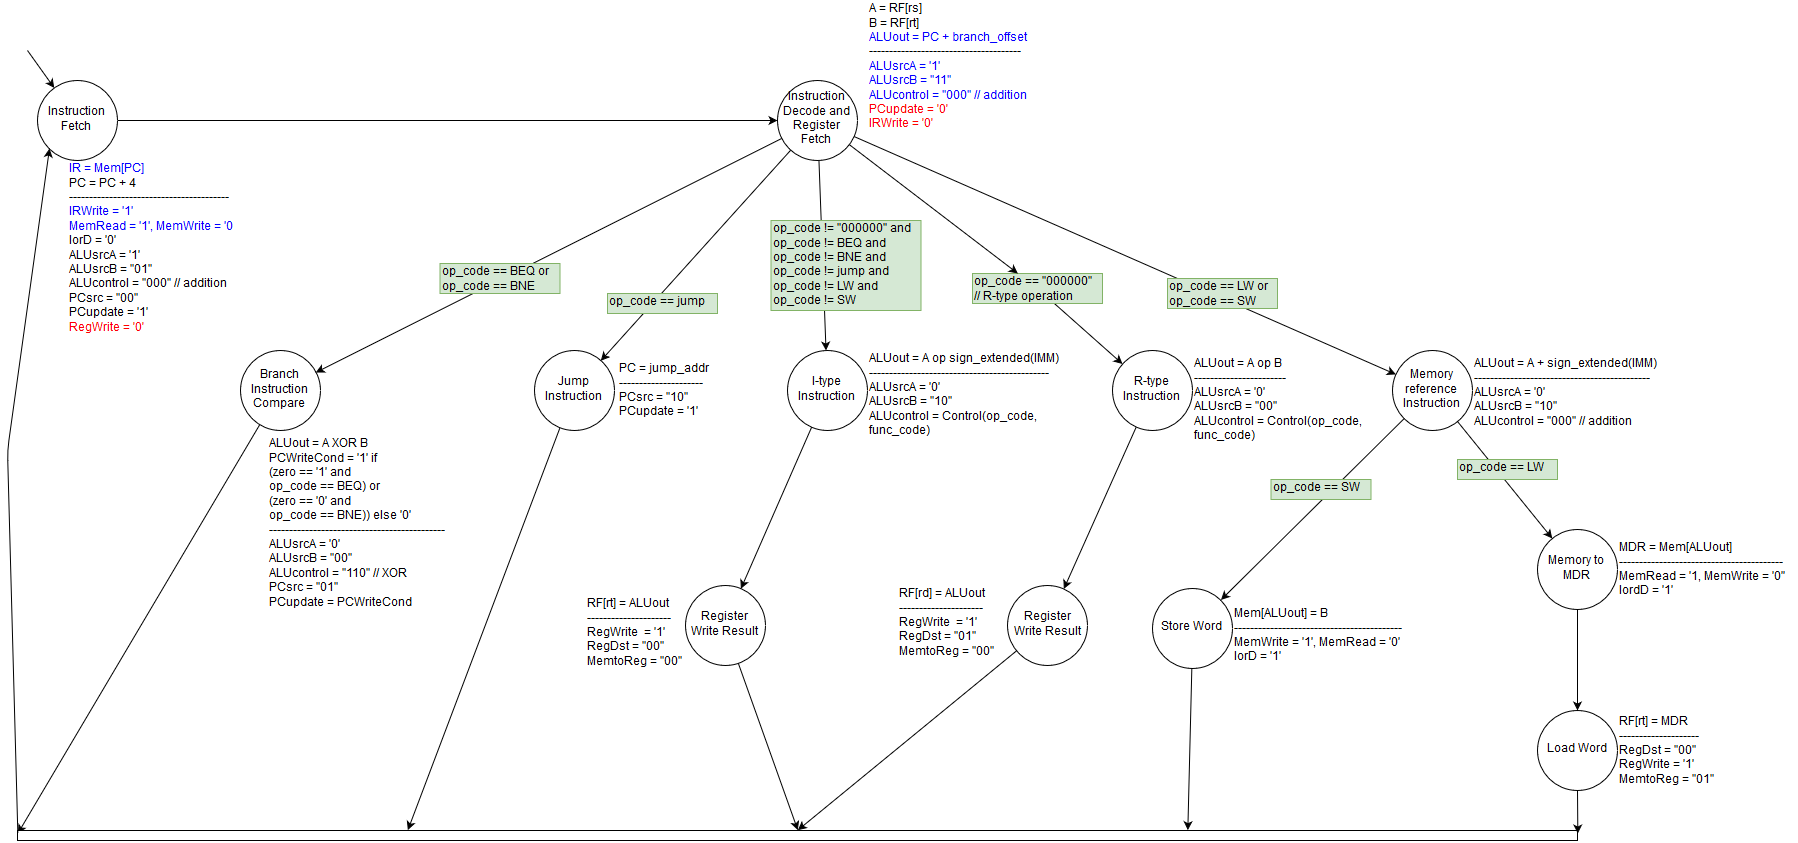

The diagram above was exported from draw.io. Its source (the exported page's mxGraphModel, read from the mxfile embedded in the PNG):
<mxGraphModel dx="1683" dy="982" grid="1" gridSize="10" guides="1" tooltips="1" connect="1" arrows="1" fold="1" page="1" pageScale="1" pageWidth="850" pageHeight="1100" math="0" shadow="0">
  <root>
    <mxCell id="0" />
    <mxCell id="1" parent="0" />
    <mxCell id="UgndRQnlo53V3-hd8Uyo-5" style="edgeStyle=orthogonalEdgeStyle;rounded=0;orthogonalLoop=1;jettySize=auto;html=1;" parent="1" source="UgndRQnlo53V3-hd8Uyo-1" target="UgndRQnlo53V3-hd8Uyo-4" edge="1">
      <mxGeometry relative="1" as="geometry" />
    </mxCell>
    <mxCell id="UgndRQnlo53V3-hd8Uyo-1" value="Instruction Fetch" style="ellipse;whiteSpace=wrap;html=1;aspect=fixed;" parent="1" vertex="1">
      <mxGeometry x="40" y="100" width="80" height="80" as="geometry" />
    </mxCell>
    <mxCell id="UgndRQnlo53V3-hd8Uyo-2" value="" style="endArrow=classic;html=1;" parent="1" target="UgndRQnlo53V3-hd8Uyo-1" edge="1">
      <mxGeometry width="50" height="50" relative="1" as="geometry">
        <mxPoint x="30" y="70" as="sourcePoint" />
        <mxPoint x="140" y="20" as="targetPoint" />
      </mxGeometry>
    </mxCell>
    <mxCell id="UgndRQnlo53V3-hd8Uyo-3" value="&lt;div&gt;&lt;font color=&quot;#0000FF&quot;&gt;IR = Mem[PC]&lt;/font&gt;&lt;/div&gt;&lt;div&gt;PC = PC + 4&lt;/div&gt;&lt;div&gt;----------------------------------------&lt;br&gt;&lt;/div&gt;&lt;div&gt;&lt;font color=&quot;#0000FF&quot;&gt;IRWrite = '1'&lt;/font&gt;&lt;/div&gt;&lt;div&gt;&lt;font color=&quot;#0000FF&quot;&gt;MemRead = '1', MemWrite = '0&lt;/font&gt;'&lt;/div&gt;&lt;div&gt;IorD = '0'&lt;/div&gt;&lt;div&gt;ALUsrcA = '1'&lt;/div&gt;&lt;div&gt;ALUsrcB = &quot;01&quot;&lt;/div&gt;&lt;div&gt;ALUcontrol = &quot;000&quot; // addition&lt;br&gt;&lt;/div&gt;&lt;div&gt;PCsrc = &quot;00&quot;&lt;/div&gt;&lt;div&gt;PCupdate = '1'&lt;/div&gt;&lt;div&gt;&lt;font color=&quot;#FF0000&quot;&gt;RegWrite = '0'&lt;/font&gt;&lt;br&gt;&lt;/div&gt;&lt;div&gt;&lt;br&gt;&lt;/div&gt;" style="text;html=1;resizable=0;points=[];autosize=1;align=left;verticalAlign=top;spacingTop=-4;" parent="1" vertex="1">
      <mxGeometry x="70" y="180" width="180" height="180" as="geometry" />
    </mxCell>
    <mxCell id="UgndRQnlo53V3-hd8Uyo-4" value="Instruction Decode and Register Fetch" style="ellipse;whiteSpace=wrap;html=1;aspect=fixed;" parent="1" vertex="1">
      <mxGeometry x="780" y="100" width="80" height="80" as="geometry" />
    </mxCell>
    <mxCell id="UgndRQnlo53V3-hd8Uyo-6" value="&lt;div&gt;A = RF[rs]&lt;/div&gt;&lt;div&gt;B = RF[rt]&lt;/div&gt;&lt;div&gt;&lt;font color=&quot;#0000FF&quot;&gt;ALUout = PC + branch_offset&lt;/font&gt;&lt;/div&gt;&lt;div&gt;--------------------------------------&lt;br&gt;&lt;/div&gt;&lt;div&gt;&lt;font color=&quot;#0000FF&quot;&gt;ALUsrcA = '1'&lt;/font&gt;&lt;/div&gt;&lt;div&gt;&lt;font color=&quot;#0000FF&quot;&gt;ALUsrcB = &quot;11&quot;&lt;/font&gt;&lt;/div&gt;&lt;div&gt;&lt;font color=&quot;#0000FF&quot;&gt;ALUcontrol = &quot;000&quot; // addition&lt;br&gt;&lt;/font&gt;&lt;/div&gt;&lt;div&gt;&lt;font color=&quot;#FF0000&quot;&gt;PCupdate = '0'&lt;/font&gt;&lt;/div&gt;&lt;div&gt;&lt;font color=&quot;#0000FF&quot;&gt;&lt;font color=&quot;#FF0000&quot;&gt;IRWrite = '0'&lt;/font&gt;&lt;br&gt;&lt;/font&gt;&lt;/div&gt;" style="text;html=1;resizable=0;points=[];autosize=1;align=left;verticalAlign=top;spacingTop=-4;" parent="1" vertex="1">
      <mxGeometry x="870" y="20" width="170" height="130" as="geometry" />
    </mxCell>
    <mxCell id="UgndRQnlo53V3-hd8Uyo-7" value="R-type Instruction" style="ellipse;whiteSpace=wrap;html=1;aspect=fixed;" parent="1" vertex="1">
      <mxGeometry x="1115" y="370" width="80" height="80" as="geometry" />
    </mxCell>
    <mxCell id="UgndRQnlo53V3-hd8Uyo-8" value="Memory reference Instruction" style="ellipse;whiteSpace=wrap;html=1;aspect=fixed;" parent="1" vertex="1">
      <mxGeometry x="1395" y="370" width="80" height="80" as="geometry" />
    </mxCell>
    <mxCell id="UgndRQnlo53V3-hd8Uyo-9" value="&lt;div&gt;Branch Instruction&lt;/div&gt;&lt;div&gt;Compare&lt;br&gt;&lt;/div&gt;" style="ellipse;whiteSpace=wrap;html=1;aspect=fixed;" parent="1" vertex="1">
      <mxGeometry x="242.5" y="370" width="80" height="80" as="geometry" />
    </mxCell>
    <mxCell id="UgndRQnlo53V3-hd8Uyo-10" value="Jump Instruction" style="ellipse;whiteSpace=wrap;html=1;aspect=fixed;" parent="1" vertex="1">
      <mxGeometry x="536.5" y="370" width="80" height="80" as="geometry" />
    </mxCell>
    <mxCell id="u-xEGWI6F9wmXtiMROgJ-1" value="&lt;div&gt;ALUout = A op B&lt;/div&gt;&lt;div&gt;-----------------------&lt;/div&gt;&lt;div&gt;ALUsrcA = '0'&lt;/div&gt;&lt;div&gt;ALUsrcB = &quot;00&quot;&lt;/div&gt;&lt;div&gt;ALUcontrol = Control(op_code,&lt;/div&gt;&lt;div&gt;func_code)&lt;br&gt;&lt;/div&gt;" style="text;html=1;resizable=0;points=[];autosize=1;align=left;verticalAlign=top;spacingTop=-4;" parent="1" vertex="1">
      <mxGeometry x="1195" y="375" width="180" height="90" as="geometry" />
    </mxCell>
    <mxCell id="u-xEGWI6F9wmXtiMROgJ-2" value="&lt;div&gt;ALUout = A + sign_extended(IMM)&lt;/div&gt;&lt;div&gt;--------------------------------------------&lt;/div&gt;&lt;div&gt;ALUsrcA = '0'&lt;/div&gt;&lt;div&gt;ALUsrcB = &quot;10&quot;&lt;/div&gt;&lt;div&gt;ALUcontrol = &quot;000&quot; // addition&lt;br&gt;&lt;/div&gt;" style="text;html=1;resizable=0;points=[];autosize=1;align=left;verticalAlign=top;spacingTop=-4;" parent="1" vertex="1">
      <mxGeometry x="1475" y="375" width="190" height="70" as="geometry" />
    </mxCell>
    <mxCell id="u-xEGWI6F9wmXtiMROgJ-3" value="&lt;div&gt;ALUout = A XOR B&lt;/div&gt;PCWriteCond = '1' if &lt;br&gt;&lt;div&gt;(zero == '1' and&lt;/div&gt;&lt;div&gt;op_code == BEQ) or&lt;/div&gt;&lt;div&gt;(zero == '0' and&lt;/div&gt;op_code == BNE)) else '0'&lt;br&gt;&lt;div&gt;--------------------------------------------&lt;/div&gt;&lt;div&gt;ALUsrcA = '0'&lt;br&gt;&lt;/div&gt;&lt;div&gt;ALUsrcB = &quot;00&quot;&lt;/div&gt;&lt;div&gt;ALUcontrol = &quot;110&quot; // XOR&lt;/div&gt;&lt;div&gt;PCsrc = &quot;01&quot;&lt;/div&gt;&lt;div&gt;PCupdate = PCWriteCond&lt;br&gt;&lt;/div&gt;&lt;div&gt;&lt;br&gt;&lt;/div&gt;&lt;div&gt;&lt;br&gt;&lt;/div&gt;" style="text;html=1;resizable=0;points=[];autosize=1;align=left;verticalAlign=top;spacingTop=-4;" parent="1" vertex="1">
      <mxGeometry x="270" y="455" width="190" height="200" as="geometry" />
    </mxCell>
    <mxCell id="u-xEGWI6F9wmXtiMROgJ-4" value="&lt;div&gt;PC = jump_addr&lt;/div&gt;&lt;div&gt;---------------------&lt;/div&gt;&lt;div&gt;PCsrc = &quot;10&quot;&lt;/div&gt;&lt;div&gt;PCupdate = '1'&lt;br&gt;&lt;/div&gt;" style="text;html=1;resizable=0;points=[];autosize=1;align=left;verticalAlign=top;spacingTop=-4;" parent="1" vertex="1">
      <mxGeometry x="620" y="380" width="100" height="60" as="geometry" />
    </mxCell>
    <mxCell id="u-xEGWI6F9wmXtiMROgJ-7" value="" style="endArrow=classic;html=1;entryX=0;entryY=0.25;entryDx=0;entryDy=0;" parent="1" source="UgndRQnlo53V3-hd8Uyo-9" target="u-xEGWI6F9wmXtiMROgJ-15" edge="1">
      <mxGeometry width="50" height="50" relative="1" as="geometry">
        <mxPoint x="470" y="503" as="sourcePoint" />
        <mxPoint x="206.71791288457075" y="610.1121550072403" as="targetPoint" />
      </mxGeometry>
    </mxCell>
    <mxCell id="u-xEGWI6F9wmXtiMROgJ-15" value="" style="rounded=0;whiteSpace=wrap;html=1;" parent="1" vertex="1">
      <mxGeometry x="20" y="850" width="1560" height="10" as="geometry" />
    </mxCell>
    <mxCell id="u-xEGWI6F9wmXtiMROgJ-17" value="" style="endArrow=classic;html=1;exitX=0;exitY=0.25;exitDx=0;exitDy=0;entryX=0;entryY=1;entryDx=0;entryDy=0;" parent="1" source="u-xEGWI6F9wmXtiMROgJ-15" target="UgndRQnlo53V3-hd8Uyo-1" edge="1">
      <mxGeometry width="50" height="50" relative="1" as="geometry">
        <mxPoint x="20" y="870" as="sourcePoint" />
        <mxPoint x="70" y="820" as="targetPoint" />
        <Array as="points">
          <mxPoint x="10" y="470" />
        </Array>
      </mxGeometry>
    </mxCell>
    <mxCell id="u-xEGWI6F9wmXtiMROgJ-18" value="" style="endArrow=classic;html=1;" parent="1" source="UgndRQnlo53V3-hd8Uyo-4" target="UgndRQnlo53V3-hd8Uyo-9" edge="1">
      <mxGeometry width="50" height="50" relative="1" as="geometry">
        <mxPoint x="10" y="820" as="sourcePoint" />
        <mxPoint x="60" y="770" as="targetPoint" />
      </mxGeometry>
    </mxCell>
    <mxCell id="u-xEGWI6F9wmXtiMROgJ-21" value="&lt;div&gt;op_code == BEQ or&lt;/div&gt;&lt;div&gt;op_code == BNE&lt;br&gt;&lt;/div&gt;" style="text;html=1;resizable=0;points=[];autosize=1;align=left;verticalAlign=top;spacingTop=-4;fillColor=#d5e8d4;strokeColor=#82b366;" parent="1" vertex="1">
      <mxGeometry x="442.5" y="283" width="120" height="30" as="geometry" />
    </mxCell>
    <mxCell id="yq1IX3ZyPiyelOxeLHH_-1" value="" style="endArrow=classic;html=1;entryX=0.25;entryY=0;entryDx=0;entryDy=0;" parent="1" source="UgndRQnlo53V3-hd8Uyo-10" target="u-xEGWI6F9wmXtiMROgJ-15" edge="1">
      <mxGeometry width="50" height="50" relative="1" as="geometry">
        <mxPoint x="10" y="1000" as="sourcePoint" />
        <mxPoint x="60" y="950" as="targetPoint" />
      </mxGeometry>
    </mxCell>
    <mxCell id="P0D4LyGe3W8Q0KP1Y2R9-1" value="I-type Instruction" style="ellipse;whiteSpace=wrap;html=1;aspect=fixed;" parent="1" vertex="1">
      <mxGeometry x="790" y="370" width="80" height="80" as="geometry" />
    </mxCell>
    <mxCell id="P0D4LyGe3W8Q0KP1Y2R9-2" value="&lt;div&gt;ALUout = A op sign_extended(IMM)&lt;/div&gt;&lt;div&gt;&lt;div&gt;---------------------------------------------&lt;/div&gt;&lt;/div&gt;&lt;div&gt;ALUsrcA = '0'&lt;/div&gt;&lt;div&gt;ALUsrcB = &quot;10&quot;&lt;/div&gt;&lt;div&gt;ALUcontrol = Control(op_code, &lt;br&gt;&lt;/div&gt;&lt;div&gt;func_code) &lt;br&gt;&lt;/div&gt;" style="text;html=1;resizable=0;points=[];autosize=1;align=left;verticalAlign=top;spacingTop=-4;" parent="1" vertex="1">
      <mxGeometry x="870" y="370" width="200" height="90" as="geometry" />
    </mxCell>
    <mxCell id="P0D4LyGe3W8Q0KP1Y2R9-7" value="" style="endArrow=classic;html=1;" parent="1" source="UgndRQnlo53V3-hd8Uyo-4" target="UgndRQnlo53V3-hd8Uyo-10" edge="1">
      <mxGeometry width="50" height="50" relative="1" as="geometry">
        <mxPoint x="793.195876288662" y="169.69072164948193" as="sourcePoint" />
        <mxPoint x="603.2788500956822" y="380.2864814006816" as="targetPoint" />
      </mxGeometry>
    </mxCell>
    <mxCell id="yq1IX3ZyPiyelOxeLHH_-2" value="&lt;div&gt;op_code == jump&lt;br&gt;&lt;/div&gt;" style="text;html=1;resizable=0;points=[];autosize=1;align=left;verticalAlign=top;spacingTop=-4;fillColor=#d5e8d4;strokeColor=#82b366;" parent="1" vertex="1">
      <mxGeometry x="610" y="313" width="110" height="20" as="geometry" />
    </mxCell>
    <mxCell id="P0D4LyGe3W8Q0KP1Y2R9-10" value="" style="endArrow=classic;html=1;" parent="1" source="UgndRQnlo53V3-hd8Uyo-4" target="UgndRQnlo53V3-hd8Uyo-8" edge="1">
      <mxGeometry width="50" height="50" relative="1" as="geometry">
        <mxPoint x="1030" y="250" as="sourcePoint" />
        <mxPoint x="1080" y="200" as="targetPoint" />
      </mxGeometry>
    </mxCell>
    <mxCell id="P0D4LyGe3W8Q0KP1Y2R9-11" value="" style="endArrow=classic;html=1;" parent="1" source="P0D4LyGe3W8Q0KP1Y2R9-4" target="UgndRQnlo53V3-hd8Uyo-7" edge="1">
      <mxGeometry width="50" height="50" relative="1" as="geometry">
        <mxPoint x="868.9756478278091" y="158.99438026795588" as="sourcePoint" />
        <mxPoint x="1090" y="210" as="targetPoint" />
      </mxGeometry>
    </mxCell>
    <mxCell id="P0D4LyGe3W8Q0KP1Y2R9-12" value="" style="endArrow=classic;html=1;" parent="1" source="UgndRQnlo53V3-hd8Uyo-4" target="P0D4LyGe3W8Q0KP1Y2R9-1" edge="1">
      <mxGeometry width="50" height="50" relative="1" as="geometry">
        <mxPoint x="878.9756478278091" y="168.99438026795588" as="sourcePoint" />
        <mxPoint x="1100" y="220" as="targetPoint" />
      </mxGeometry>
    </mxCell>
    <mxCell id="P0D4LyGe3W8Q0KP1Y2R9-3" value="&lt;div&gt;op_code == LW or&lt;/div&gt;&lt;div&gt;op_code == SW&lt;br&gt;&lt;/div&gt;" style="text;html=1;resizable=0;points=[];autosize=1;align=left;verticalAlign=top;spacingTop=-4;fillColor=#d5e8d4;strokeColor=#82b366;" parent="1" vertex="1">
      <mxGeometry x="1170" y="298" width="110" height="30" as="geometry" />
    </mxCell>
    <mxCell id="P0D4LyGe3W8Q0KP1Y2R9-5" value="&lt;div&gt;op_code != &quot;000000&quot; and&lt;/div&gt;&lt;div&gt;op_code != BEQ and&lt;/div&gt;&lt;div&gt;op_code != BNE and&lt;/div&gt;&lt;div&gt;op_code != jump and&lt;/div&gt;&lt;div&gt;op_code != LW and&lt;/div&gt;&lt;div&gt;op_code != SW&lt;br&gt;&lt;/div&gt;" style="text;html=1;resizable=0;points=[];autosize=1;align=left;verticalAlign=top;spacingTop=-4;fillColor=#d5e8d4;strokeColor=#82b366;" parent="1" vertex="1">
      <mxGeometry x="773.5" y="240" width="150" height="90" as="geometry" />
    </mxCell>
    <mxCell id="P0D4LyGe3W8Q0KP1Y2R9-4" value="&lt;div&gt;op_code == &quot;000000&quot; &lt;br&gt;&lt;/div&gt;&lt;div&gt;// R-type operation&lt;br&gt;&lt;/div&gt;" style="text;html=1;resizable=0;points=[];autosize=1;align=left;verticalAlign=top;spacingTop=-4;fillColor=#d5e8d4;strokeColor=#82b366;" parent="1" vertex="1">
      <mxGeometry x="975" y="293" width="130" height="30" as="geometry" />
    </mxCell>
    <mxCell id="P0D4LyGe3W8Q0KP1Y2R9-13" value="" style="endArrow=classic;html=1;" parent="1" source="UgndRQnlo53V3-hd8Uyo-4" target="P0D4LyGe3W8Q0KP1Y2R9-4" edge="1">
      <mxGeometry width="50" height="50" relative="1" as="geometry">
        <mxPoint x="851.20127354737" y="165.02959306547268" as="sourcePoint" />
        <mxPoint x="1123.8561526100398" y="384.89898867077795" as="targetPoint" />
      </mxGeometry>
    </mxCell>
    <mxCell id="P0D4LyGe3W8Q0KP1Y2R9-15" value="&lt;div&gt;Register&lt;/div&gt;&lt;div&gt;Write Result&lt;br&gt;&lt;/div&gt;" style="ellipse;whiteSpace=wrap;html=1;aspect=fixed;" parent="1" vertex="1">
      <mxGeometry x="687.5" y="605" width="80" height="80" as="geometry" />
    </mxCell>
    <mxCell id="P0D4LyGe3W8Q0KP1Y2R9-17" value="Store Word" style="ellipse;whiteSpace=wrap;html=1;aspect=fixed;" parent="1" vertex="1">
      <mxGeometry x="1155" y="607.5" width="80" height="80" as="geometry" />
    </mxCell>
    <mxCell id="P0D4LyGe3W8Q0KP1Y2R9-18" value="Memory to MDR" style="ellipse;whiteSpace=wrap;html=1;aspect=fixed;" parent="1" vertex="1">
      <mxGeometry x="1540" y="549" width="80" height="80" as="geometry" />
    </mxCell>
    <mxCell id="P0D4LyGe3W8Q0KP1Y2R9-19" value="Load Word" style="ellipse;whiteSpace=wrap;html=1;aspect=fixed;" parent="1" vertex="1">
      <mxGeometry x="1540" y="730" width="80" height="80" as="geometry" />
    </mxCell>
    <mxCell id="P0D4LyGe3W8Q0KP1Y2R9-20" value="&lt;div&gt;RF[rt] = ALUout&lt;/div&gt;&lt;div&gt;---------------------&lt;/div&gt;&lt;div&gt;RegWrite&amp;nbsp; = '1'&lt;/div&gt;&lt;div&gt;RegDst = &quot;00&quot;&lt;/div&gt;&lt;div&gt;MemtoReg = &quot;00&quot;&lt;br&gt;&lt;/div&gt;" style="text;html=1;resizable=0;points=[];autosize=1;align=left;verticalAlign=top;spacingTop=-4;" parent="1" vertex="1">
      <mxGeometry x="587.5" y="615" width="110" height="70" as="geometry" />
    </mxCell>
    <mxCell id="P0D4LyGe3W8Q0KP1Y2R9-21" value="" style="endArrow=classic;html=1;entryX=0.5;entryY=0;entryDx=0;entryDy=0;" parent="1" source="P0D4LyGe3W8Q0KP1Y2R9-15" target="u-xEGWI6F9wmXtiMROgJ-15" edge="1">
      <mxGeometry width="50" height="50" relative="1" as="geometry">
        <mxPoint x="10" y="1000" as="sourcePoint" />
        <mxPoint x="60" y="950" as="targetPoint" />
      </mxGeometry>
    </mxCell>
    <mxCell id="P0D4LyGe3W8Q0KP1Y2R9-22" value="" style="endArrow=classic;html=1;entryX=0.75;entryY=0;entryDx=0;entryDy=0;" parent="1" source="P0D4LyGe3W8Q0KP1Y2R9-17" target="u-xEGWI6F9wmXtiMROgJ-15" edge="1">
      <mxGeometry width="50" height="50" relative="1" as="geometry">
        <mxPoint x="786.928199768764" y="658.8528223118842" as="sourcePoint" />
        <mxPoint x="810.3333333333335" y="929.6666666666667" as="targetPoint" />
      </mxGeometry>
    </mxCell>
    <mxCell id="P0D4LyGe3W8Q0KP1Y2R9-23" value="" style="endArrow=classic;html=1;entryX=1;entryY=0.25;entryDx=0;entryDy=0;" parent="1" source="P0D4LyGe3W8Q0KP1Y2R9-19" target="u-xEGWI6F9wmXtiMROgJ-15" edge="1">
      <mxGeometry width="50" height="50" relative="1" as="geometry">
        <mxPoint x="1292.7083043616162" y="647.0646058478978" as="sourcePoint" />
        <mxPoint x="1200.3333333333335" y="929.6666666666667" as="targetPoint" />
      </mxGeometry>
    </mxCell>
    <mxCell id="P0D4LyGe3W8Q0KP1Y2R9-26" value="" style="endArrow=classic;html=1;" parent="1" source="P0D4LyGe3W8Q0KP1Y2R9-1" target="P0D4LyGe3W8Q0KP1Y2R9-15" edge="1">
      <mxGeometry width="50" height="50" relative="1" as="geometry">
        <mxPoint x="786.928199768764" y="658.8528223118842" as="sourcePoint" />
        <mxPoint x="810.3333333333335" y="929.6666666666667" as="targetPoint" />
      </mxGeometry>
    </mxCell>
    <mxCell id="P0D4LyGe3W8Q0KP1Y2R9-27" value="" style="endArrow=classic;html=1;" parent="1" source="UgndRQnlo53V3-hd8Uyo-7" target="U3BDzqkugyGYJtzL4oPh-1" edge="1">
      <mxGeometry width="50" height="50" relative="1" as="geometry">
        <mxPoint x="829.4753037683158" y="453.59055284950773" as="sourcePoint" />
        <mxPoint x="790" y="590" as="targetPoint" />
      </mxGeometry>
    </mxCell>
    <mxCell id="P0D4LyGe3W8Q0KP1Y2R9-29" value="" style="endArrow=classic;html=1;" parent="1" source="UgndRQnlo53V3-hd8Uyo-8" target="P0D4LyGe3W8Q0KP1Y2R9-17" edge="1">
      <mxGeometry width="50" height="50" relative="1" as="geometry">
        <mxPoint x="829.4753037683158" y="453.59055284950773" as="sourcePoint" />
        <mxPoint x="793.9443324048698" y="580.3876195941164" as="targetPoint" />
      </mxGeometry>
    </mxCell>
    <mxCell id="P0D4LyGe3W8Q0KP1Y2R9-30" value="" style="endArrow=classic;html=1;" parent="1" source="UgndRQnlo53V3-hd8Uyo-8" target="P0D4LyGe3W8Q0KP1Y2R9-18" edge="1">
      <mxGeometry width="50" height="50" relative="1" as="geometry">
        <mxPoint x="1421.3305845090558" y="452.24529066882246" as="sourcePoint" />
        <mxPoint x="1328.863419694108" y="576.8980187448315" as="targetPoint" />
      </mxGeometry>
    </mxCell>
    <mxCell id="P0D4LyGe3W8Q0KP1Y2R9-31" value="" style="endArrow=classic;html=1;" parent="1" source="P0D4LyGe3W8Q0KP1Y2R9-18" target="P0D4LyGe3W8Q0KP1Y2R9-19" edge="1">
      <mxGeometry width="50" height="50" relative="1" as="geometry">
        <mxPoint x="1431.3305845090558" y="462.24529066882246" as="sourcePoint" />
        <mxPoint x="1338.863419694108" y="586.8980187448315" as="targetPoint" />
      </mxGeometry>
    </mxCell>
    <mxCell id="P0D4LyGe3W8Q0KP1Y2R9-32" value="&lt;div&gt;op_code == SW&lt;br&gt;&lt;/div&gt;" style="text;html=1;resizable=0;points=[];autosize=1;align=left;verticalAlign=top;spacingTop=-4;fillColor=#d5e8d4;strokeColor=#82b366;" parent="1" vertex="1">
      <mxGeometry x="1273.5" y="499" width="100" height="20" as="geometry" />
    </mxCell>
    <mxCell id="P0D4LyGe3W8Q0KP1Y2R9-34" value="&lt;div&gt;op_code == LW&lt;br&gt;&lt;/div&gt;" style="text;html=1;resizable=0;points=[];autosize=1;align=left;verticalAlign=top;spacingTop=-4;fillColor=#d5e8d4;strokeColor=#82b366;" parent="1" vertex="1">
      <mxGeometry x="1460" y="479" width="100" height="20" as="geometry" />
    </mxCell>
    <mxCell id="P0D4LyGe3W8Q0KP1Y2R9-35" value="&lt;div&gt;MDR = Mem[ALUout]&lt;/div&gt;&lt;div&gt;-----------------------------------------&lt;/div&gt;&lt;div&gt;MemRead = '1, MemWrite = '0''&lt;/div&gt;&lt;div&gt;IordD = '1'&lt;br&gt;&lt;/div&gt;" style="text;html=1;resizable=0;points=[];autosize=1;align=left;verticalAlign=top;spacingTop=-4;" parent="1" vertex="1">
      <mxGeometry x="1620" y="559" width="180" height="60" as="geometry" />
    </mxCell>
    <mxCell id="P0D4LyGe3W8Q0KP1Y2R9-36" value="&lt;div&gt;Mem[ALUout] = B&lt;/div&gt;&lt;div&gt;------------------------------------------&lt;/div&gt;&lt;div&gt;MemWrite = '1', MemRead = '0'&lt;/div&gt;&lt;div&gt;IorD = '1'&lt;br&gt;&lt;/div&gt;" style="text;html=1;resizable=0;points=[];autosize=1;align=left;verticalAlign=top;spacingTop=-4;" parent="1" vertex="1">
      <mxGeometry x="1235" y="625" width="180" height="60" as="geometry" />
    </mxCell>
    <mxCell id="P0D4LyGe3W8Q0KP1Y2R9-42" value="&lt;div&gt;RF[rt] = MDR&lt;/div&gt;&lt;div&gt;--------------------&lt;/div&gt;&lt;div&gt;RegDst = &quot;00&quot;&lt;/div&gt;&lt;div&gt;RegWrite = '1'&lt;/div&gt;&lt;div&gt;MemtoReg = &quot;01&quot;&lt;br&gt;&lt;/div&gt;" style="text;html=1;resizable=0;points=[];autosize=1;align=left;verticalAlign=top;spacingTop=-4;" parent="1" vertex="1">
      <mxGeometry x="1620" y="733" width="110" height="70" as="geometry" />
    </mxCell>
    <mxCell id="U3BDzqkugyGYJtzL4oPh-1" value="&lt;div&gt;Register&lt;/div&gt;&lt;div&gt;Write Result&lt;br&gt;&lt;/div&gt;" style="ellipse;whiteSpace=wrap;html=1;aspect=fixed;" vertex="1" parent="1">
      <mxGeometry x="1010" y="605" width="80" height="80" as="geometry" />
    </mxCell>
    <mxCell id="U3BDzqkugyGYJtzL4oPh-2" value="&lt;div&gt;RF[rd] = ALUout&lt;/div&gt;&lt;div&gt;---------------------&lt;/div&gt;&lt;div&gt;RegWrite&amp;nbsp; = '1'&lt;/div&gt;&lt;div&gt;RegDst = &quot;01&quot;&lt;/div&gt;&lt;div&gt;MemtoReg = &quot;00&quot;&lt;br&gt;&lt;/div&gt;" style="text;html=1;resizable=0;points=[];autosize=1;align=left;verticalAlign=top;spacingTop=-4;" vertex="1" parent="1">
      <mxGeometry x="900" y="605" width="110" height="70" as="geometry" />
    </mxCell>
    <mxCell id="U3BDzqkugyGYJtzL4oPh-4" value="" style="endArrow=classic;html=1;entryX=0.5;entryY=0;entryDx=0;entryDy=0;" edge="1" parent="1" source="U3BDzqkugyGYJtzL4oPh-1" target="u-xEGWI6F9wmXtiMROgJ-15">
      <mxGeometry width="50" height="50" relative="1" as="geometry">
        <mxPoint x="750.7966286955625" y="692.7253186246189" as="sourcePoint" />
        <mxPoint x="810.3333333333335" y="859.6666666666667" as="targetPoint" />
      </mxGeometry>
    </mxCell>
  </root>
</mxGraphModel>